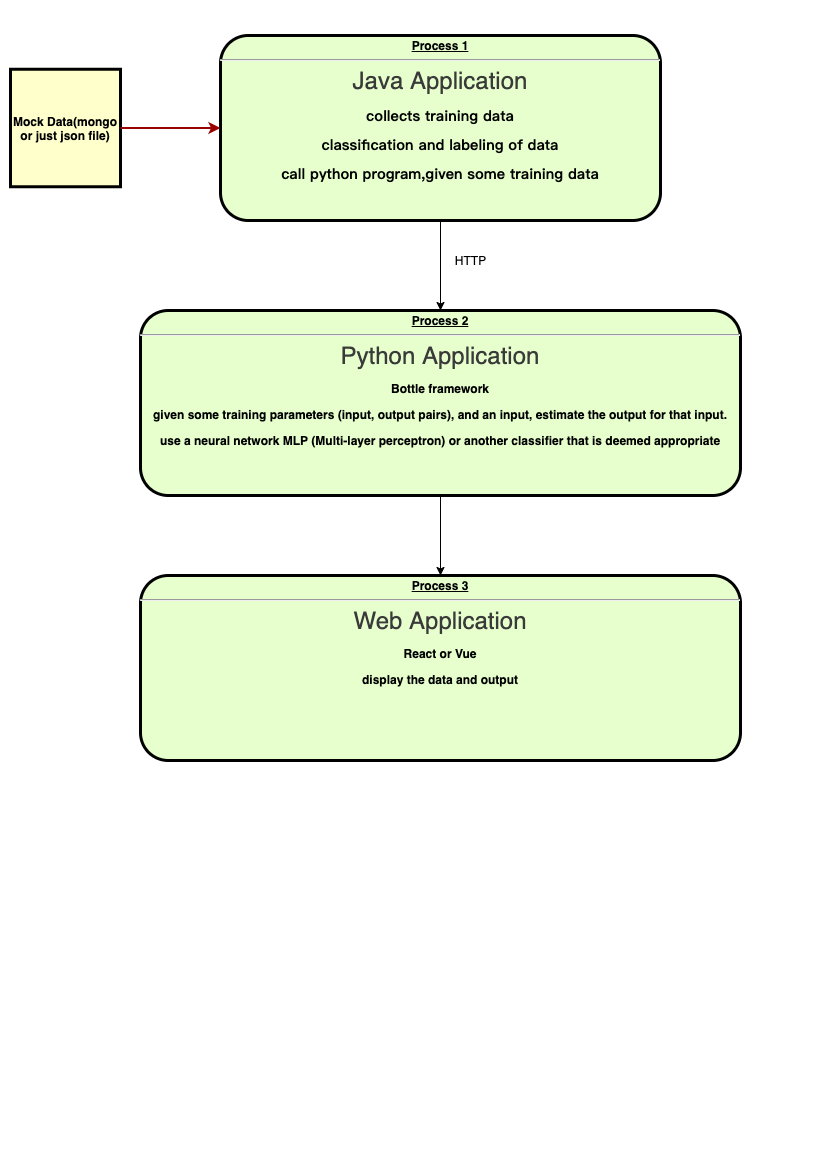

The diagram above was exported from draw.io. Its source (the exported page's mxGraphModel, read from the mxfile embedded in the PNG):
<mxGraphModel dx="1106" dy="997" grid="1" gridSize="10" guides="1" tooltips="1" connect="1" arrows="1" fold="1" page="1" pageScale="1" pageWidth="826" pageHeight="1169" background="none" math="0" shadow="0">
  <root>
    <mxCell id="0" />
    <mxCell id="1" parent="0" />
    <mxCell id="JVT6nh7f-dcqa5SCVSnV-103" value="" style="edgeStyle=orthogonalEdgeStyle;rounded=0;orthogonalLoop=1;jettySize=auto;html=1;" edge="1" parent="1" source="2" target="JVT6nh7f-dcqa5SCVSnV-102">
      <mxGeometry relative="1" as="geometry" />
    </mxCell>
    <mxCell id="2" value="&lt;p style=&quot;margin: 0px ; margin-top: 4px ; text-align: center ; text-decoration: underline&quot;&gt;&lt;strong&gt;Process 1&lt;br&gt;&lt;/strong&gt;&lt;/p&gt;&lt;hr&gt;&lt;p class=&quot;p1&quot; style=&quot;margin: 0px ; font-weight: 400 ; font-stretch: normal ; font-size: 24px ; line-height: normal ; color: rgb(58 , 58 , 58)&quot;&gt;Java Application&lt;/p&gt;&lt;div class=&quot;page&quot; title=&quot;Page 2&quot;&gt;&lt;div class=&quot;layoutArea&quot;&gt;&lt;div class=&quot;column&quot;&gt;&#09;&#09;&#09;&#09;&#09;&lt;p&gt;&lt;span style=&quot;font-size: 11.000000pt ; font-family: &amp;#34;calibri&amp;#34;&quot;&gt;collects training data&lt;/span&gt;&lt;/p&gt;&lt;p&gt;&lt;font face=&quot;calibri&quot;&gt;&lt;span style=&quot;font-size: 14.6667px&quot;&gt;classification and labeling of data&lt;/span&gt;&lt;/font&gt;&lt;br&gt;&lt;/p&gt;&lt;div class=&quot;page&quot; title=&quot;Page 2&quot;&gt;&lt;div class=&quot;layoutArea&quot;&gt;&lt;div class=&quot;column&quot;&gt;&#09;&#09;&#09;&#09;&#09;&lt;p&gt;&lt;span style=&quot;font-size: 11.000000pt ; font-family: &amp;#34;calibri&amp;#34;&quot;&gt;call python program,&lt;/span&gt;&lt;span style=&quot;font-family: &amp;#34;calibri&amp;#34; ; font-size: 11pt&quot;&gt;given some training data&lt;/span&gt;&lt;/p&gt;&lt;br&gt;&#09;&#09;&lt;br&gt;&#09;&lt;br&gt;&#09;&lt;br&gt;&#09;&#09;&lt;br&gt;&#09;&#09;&#09;&#09;&lt;/div&gt;&lt;br&gt;&#09;&#09;&#09;&lt;/div&gt;&lt;br&gt;&#09;&#09;&lt;/div&gt;&lt;p&gt;&lt;span style=&quot;font-size: 11.000000pt ; font-family: &amp;#34;calibri&amp;#34;&quot;&gt;&amp;nbsp;&lt;/span&gt;&lt;/p&gt;&lt;br&gt;&#09;&#09;&#09;&#09;&lt;/div&gt;&lt;br&gt;&#09;&#09;&#09;&lt;/div&gt;&lt;br&gt;&#09;&#09;&lt;/div&gt;" style="verticalAlign=middle;align=center;overflow=fill;fontSize=12;fontFamily=Helvetica;html=1;rounded=1;fontStyle=1;strokeWidth=3;fillColor=#E6FFCC" parent="1" vertex="1">
      <mxGeometry x="220" y="35" width="440" height="185" as="geometry" />
    </mxCell>
    <mxCell id="4" value="Mock Data(mongo or just json file)" style="whiteSpace=wrap;align=center;verticalAlign=middle;fontStyle=1;strokeWidth=3;fillColor=#FFFFCC" parent="1" vertex="1">
      <mxGeometry x="10" y="68.75" width="110" height="117.5" as="geometry" />
    </mxCell>
    <mxCell id="37" value="" style="edgeStyle=none;noEdgeStyle=1;strokeColor=#990000;strokeWidth=2" parent="1" source="4" target="2" edge="1">
      <mxGeometry width="100" height="100" relative="1" as="geometry">
        <mxPoint x="280" y="190" as="sourcePoint" />
        <mxPoint x="380" y="90" as="targetPoint" />
      </mxGeometry>
    </mxCell>
    <mxCell id="JVT6nh7f-dcqa5SCVSnV-106" value="" style="edgeStyle=orthogonalEdgeStyle;rounded=0;orthogonalLoop=1;jettySize=auto;html=1;" edge="1" parent="1" source="JVT6nh7f-dcqa5SCVSnV-102" target="JVT6nh7f-dcqa5SCVSnV-105">
      <mxGeometry relative="1" as="geometry" />
    </mxCell>
    <mxCell id="JVT6nh7f-dcqa5SCVSnV-102" value="&lt;p style=&quot;margin: 0px ; margin-top: 4px ; text-align: center ; text-decoration: underline&quot;&gt;&lt;strong&gt;Process 2&lt;br&gt;&lt;/strong&gt;&lt;/p&gt;&lt;hr&gt;&lt;p class=&quot;p1&quot; style=&quot;margin: 0px ; font-weight: 400 ; font-stretch: normal ; font-size: 24px ; line-height: normal ; color: rgb(58 , 58 , 58)&quot;&gt;Python Application&lt;/p&gt;&lt;div class=&quot;page&quot; title=&quot;Page 2&quot;&gt;&lt;div class=&quot;layoutArea&quot;&gt;&lt;div class=&quot;column&quot;&gt;&#09;&#09;&#09;&#09;&#09;&lt;p&gt;Bottle framework&lt;br&gt;&lt;/p&gt;&lt;p&gt;given some training parameters (input, output pairs), and an input, estimate the output for that input.&lt;br&gt;&lt;/p&gt;&lt;div class=&quot;page&quot; title=&quot;Page 2&quot;&gt;&lt;div class=&quot;layoutArea&quot;&gt;&lt;div class=&quot;column&quot;&gt;&#09;&#09;use a neural network MLP (Multi‐layer perceptron) or another classifier that is deemed appropriate&lt;br&gt;&#09;&lt;br&gt;&#09;&lt;br&gt;&#09;&#09;&lt;br&gt;&#09;&#09;&#09;&#09;&lt;/div&gt;&lt;br&gt;&#09;&#09;&#09;&lt;/div&gt;&lt;br&gt;&#09;&#09;&lt;/div&gt;&lt;p&gt;&lt;span style=&quot;font-size: 11.000000pt ; font-family: &amp;#34;calibri&amp;#34;&quot;&gt;&amp;nbsp;&lt;/span&gt;&lt;/p&gt;&lt;br&gt;&#09;&#09;&#09;&#09;&lt;/div&gt;&lt;br&gt;&#09;&#09;&#09;&lt;/div&gt;&lt;br&gt;&#09;&#09;&lt;/div&gt;" style="verticalAlign=middle;align=center;overflow=fill;fontSize=12;fontFamily=Helvetica;html=1;rounded=1;fontStyle=1;strokeWidth=3;fillColor=#E6FFCC" vertex="1" parent="1">
      <mxGeometry x="140" y="310" width="600" height="185" as="geometry" />
    </mxCell>
    <mxCell id="JVT6nh7f-dcqa5SCVSnV-104" value="HTTP" style="text;html=1;align=center;verticalAlign=middle;resizable=0;points=[];autosize=1;strokeColor=none;fillColor=none;" vertex="1" parent="1">
      <mxGeometry x="445" y="250" width="50" height="20" as="geometry" />
    </mxCell>
    <mxCell id="JVT6nh7f-dcqa5SCVSnV-105" value="&lt;p style=&quot;margin: 0px ; margin-top: 4px ; text-align: center ; text-decoration: underline&quot;&gt;&lt;strong&gt;Process 3&lt;br&gt;&lt;/strong&gt;&lt;/p&gt;&lt;hr&gt;&lt;p class=&quot;p1&quot; style=&quot;margin: 0px ; font-weight: 400 ; font-stretch: normal ; font-size: 24px ; line-height: normal ; color: rgb(58 , 58 , 58)&quot;&gt;Web Application&lt;/p&gt;&lt;div class=&quot;page&quot; title=&quot;Page 2&quot;&gt;&lt;div class=&quot;layoutArea&quot;&gt;&lt;div class=&quot;column&quot;&gt;&#09;&#09;&#09;&#09;&#09;&lt;p&gt;React or Vue&lt;/p&gt;&lt;p&gt;display the data and output&lt;/p&gt;&lt;div class=&quot;page&quot; title=&quot;Page 2&quot;&gt;&lt;div class=&quot;layoutArea&quot;&gt;&lt;div class=&quot;column&quot;&gt;&#09;&lt;br&gt;&#09;&lt;br&gt;&#09;&#09;&lt;br&gt;&#09;&#09;&#09;&#09;&lt;/div&gt;&lt;br&gt;&#09;&#09;&#09;&lt;/div&gt;&lt;br&gt;&#09;&#09;&lt;/div&gt;&lt;p&gt;&lt;span style=&quot;font-size: 11.000000pt ; font-family: &amp;#34;calibri&amp;#34;&quot;&gt;&amp;nbsp;&lt;/span&gt;&lt;/p&gt;&lt;br&gt;&#09;&#09;&#09;&#09;&lt;/div&gt;&lt;br&gt;&#09;&#09;&#09;&lt;/div&gt;&lt;br&gt;&#09;&#09;&lt;/div&gt;" style="verticalAlign=middle;align=center;overflow=fill;fontSize=12;fontFamily=Helvetica;html=1;rounded=1;fontStyle=1;strokeWidth=3;fillColor=#E6FFCC" vertex="1" parent="1">
      <mxGeometry x="140" y="575" width="600" height="185" as="geometry" />
    </mxCell>
  </root>
</mxGraphModel>